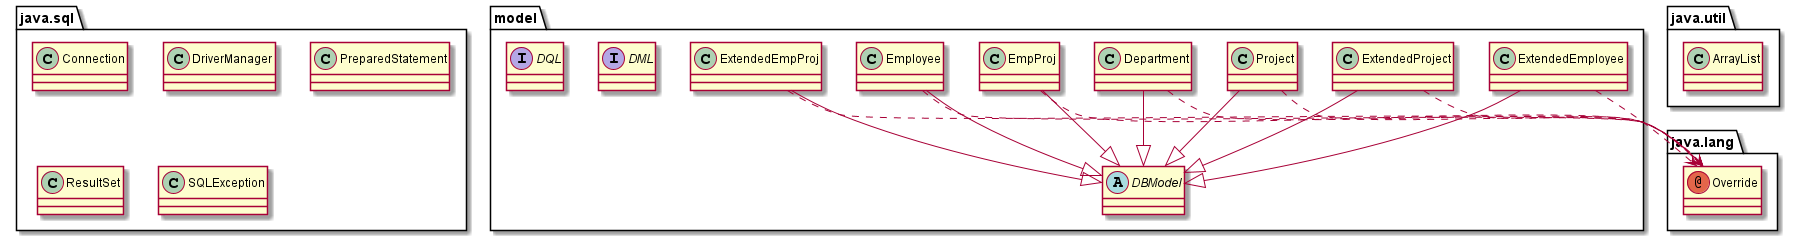

The diagram above was rendered by PlantUML. Its source (embedded in the PNG):
@startuml
abstract class model.DBModel
annotation java.lang.Override
class java.sql.Connection
class java.sql.DriverManager
class java.sql.PreparedStatement
class java.sql.ResultSet
class java.sql.SQLException
class java.util.ArrayList
class model.Department
class model.EmpProj
class model.Employee
class model.ExtendedEmpProj
class model.ExtendedEmployee
class model.ExtendedProject
class model.Project
interface model.DML
interface model.DQL
model.Department --|> model.DBModel
model.Department ..> java.lang.Override
model.EmpProj --|> model.DBModel
model.EmpProj ..> java.lang.Override
model.Employee --|> model.DBModel
model.Employee ..> java.lang.Override
model.ExtendedEmpProj --|> model.DBModel
model.ExtendedEmpProj ..> java.lang.Override
model.ExtendedEmployee --|> model.DBModel
model.ExtendedEmployee ..> java.lang.Override
model.ExtendedProject --|> model.DBModel
model.ExtendedProject ..> java.lang.Override
model.Project --|> model.DBModel
model.Project ..> java.lang.Override
@enduml